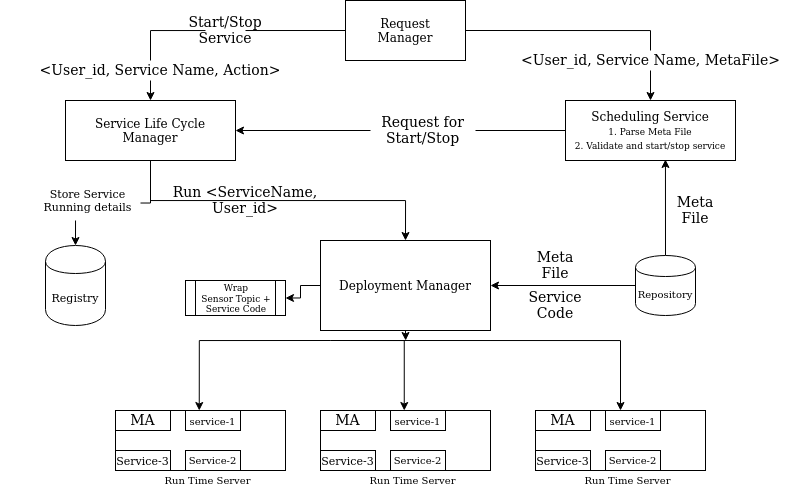

The diagram above was exported from draw.io. Its source (the exported page's mxGraphModel, read from the mxfile embedded in the PNG):
<mxGraphModel dx="1021" dy="531" grid="1" gridSize="10" guides="1" tooltips="1" connect="1" arrows="1" fold="1" page="1" pageScale="1" pageWidth="850" pageHeight="1100" math="0" shadow="0">
  <root>
    <mxCell id="0" />
    <mxCell id="1" parent="0" />
    <mxCell id="wzZATS0tNxfmKVdQm7X3-8" style="edgeStyle=orthogonalEdgeStyle;rounded=0;orthogonalLoop=1;jettySize=auto;html=1;exitX=0;exitY=0.5;exitDx=0;exitDy=0;entryX=0.5;entryY=0;entryDx=0;entryDy=0;" parent="1" source="wzZATS0tNxfmKVdQm7X3-1" target="wzZATS0tNxfmKVdQm7X3-2" edge="1">
      <mxGeometry relative="1" as="geometry" />
    </mxCell>
    <mxCell id="wzZATS0tNxfmKVdQm7X3-9" style="edgeStyle=orthogonalEdgeStyle;rounded=0;orthogonalLoop=1;jettySize=auto;html=1;exitX=1;exitY=0.5;exitDx=0;exitDy=0;entryX=0.5;entryY=0;entryDx=0;entryDy=0;" parent="1" source="wzZATS0tNxfmKVdQm7X3-1" target="wzZATS0tNxfmKVdQm7X3-3" edge="1">
      <mxGeometry relative="1" as="geometry" />
    </mxCell>
    <mxCell id="wzZATS0tNxfmKVdQm7X3-1" value="&lt;div&gt;Request&lt;/div&gt;&lt;div&gt;Manager&lt;/div&gt;" style="rounded=0;whiteSpace=wrap;html=1;" parent="1" vertex="1">
      <mxGeometry x="380" y="40" width="120" height="60" as="geometry" />
    </mxCell>
    <mxCell id="wzZATS0tNxfmKVdQm7X3-11" style="edgeStyle=orthogonalEdgeStyle;rounded=0;orthogonalLoop=1;jettySize=auto;html=1;exitX=0.5;exitY=1;exitDx=0;exitDy=0;entryX=0.5;entryY=0;entryDx=0;entryDy=0;" parent="1" source="wzZATS0tNxfmKVdQm7X3-2" target="wzZATS0tNxfmKVdQm7X3-4" edge="1">
      <mxGeometry relative="1" as="geometry" />
    </mxCell>
    <mxCell id="7QDc-CmEZm1PInMD2i4b-1" style="edgeStyle=orthogonalEdgeStyle;rounded=0;orthogonalLoop=1;jettySize=auto;html=1;exitX=0.5;exitY=1;exitDx=0;exitDy=0;entryX=0.5;entryY=0;entryDx=0;entryDy=0;" edge="1" parent="1" source="wzZATS0tNxfmKVdQm7X3-2" target="wzZATS0tNxfmKVdQm7X3-55">
      <mxGeometry relative="1" as="geometry" />
    </mxCell>
    <mxCell id="wzZATS0tNxfmKVdQm7X3-2" value="Service Life Cycle Manager" style="rounded=0;whiteSpace=wrap;html=1;" parent="1" vertex="1">
      <mxGeometry x="100" y="140" width="170" height="60" as="geometry" />
    </mxCell>
    <mxCell id="wzZATS0tNxfmKVdQm7X3-10" style="edgeStyle=orthogonalEdgeStyle;rounded=0;orthogonalLoop=1;jettySize=auto;html=1;exitX=0;exitY=0.5;exitDx=0;exitDy=0;entryX=1;entryY=0.5;entryDx=0;entryDy=0;" parent="1" source="wzZATS0tNxfmKVdQm7X3-3" target="wzZATS0tNxfmKVdQm7X3-2" edge="1">
      <mxGeometry relative="1" as="geometry" />
    </mxCell>
    <mxCell id="wzZATS0tNxfmKVdQm7X3-3" value="Scheduling Service&lt;br&gt;&lt;font style=&quot;font-size: 9px&quot;&gt;1. Parse Meta File&lt;br&gt;2. Validate and start/stop service&lt;/font&gt;" style="rounded=0;whiteSpace=wrap;html=1;" parent="1" vertex="1">
      <mxGeometry x="600" y="140" width="170" height="60" as="geometry" />
    </mxCell>
    <mxCell id="wzZATS0tNxfmKVdQm7X3-50" style="edgeStyle=orthogonalEdgeStyle;rounded=0;orthogonalLoop=1;jettySize=auto;html=1;entryX=1;entryY=0.5;entryDx=0;entryDy=0;fontSize=11;" parent="1" source="wzZATS0tNxfmKVdQm7X3-4" target="wzZATS0tNxfmKVdQm7X3-29" edge="1">
      <mxGeometry relative="1" as="geometry" />
    </mxCell>
    <mxCell id="7QDc-CmEZm1PInMD2i4b-3" style="edgeStyle=orthogonalEdgeStyle;rounded=0;orthogonalLoop=1;jettySize=auto;html=1;exitX=0.5;exitY=1;exitDx=0;exitDy=0;" edge="1" parent="1" source="wzZATS0tNxfmKVdQm7X3-4">
      <mxGeometry relative="1" as="geometry">
        <mxPoint x="440.17647058823536" y="380" as="targetPoint" />
      </mxGeometry>
    </mxCell>
    <mxCell id="wzZATS0tNxfmKVdQm7X3-4" value="Deployment Manager" style="rounded=0;whiteSpace=wrap;html=1;" parent="1" vertex="1">
      <mxGeometry x="355" y="280" width="170" height="90" as="geometry" />
    </mxCell>
    <mxCell id="wzZATS0tNxfmKVdQm7X3-5" value="" style="rounded=0;whiteSpace=wrap;html=1;" parent="1" vertex="1">
      <mxGeometry x="355" y="450" width="170" height="60" as="geometry" />
    </mxCell>
    <mxCell id="wzZATS0tNxfmKVdQm7X3-35" style="edgeStyle=orthogonalEdgeStyle;rounded=0;orthogonalLoop=1;jettySize=auto;html=1;exitX=0.25;exitY=1;exitDx=0;exitDy=0;entryX=0.25;entryY=0;entryDx=0;entryDy=0;fontSize=11;" parent="1" target="wzZATS0tNxfmKVdQm7X3-32" edge="1">
      <mxGeometry relative="1" as="geometry">
        <mxPoint x="365" y="380" as="sourcePoint" />
      </mxGeometry>
    </mxCell>
    <mxCell id="wzZATS0tNxfmKVdQm7X3-48" style="edgeStyle=orthogonalEdgeStyle;rounded=0;orthogonalLoop=1;jettySize=auto;html=1;exitX=0.25;exitY=1;exitDx=0;exitDy=0;entryX=0.25;entryY=0;entryDx=0;entryDy=0;fontSize=11;" parent="1" target="wzZATS0tNxfmKVdQm7X3-41" edge="1">
      <mxGeometry relative="1" as="geometry">
        <mxPoint x="365" y="380" as="sourcePoint" />
      </mxGeometry>
    </mxCell>
    <mxCell id="wzZATS0tNxfmKVdQm7X3-49" style="edgeStyle=orthogonalEdgeStyle;rounded=0;orthogonalLoop=1;jettySize=auto;html=1;exitX=0.25;exitY=1;exitDx=0;exitDy=0;entryX=0.5;entryY=0;entryDx=0;entryDy=0;fontSize=11;" parent="1" target="wzZATS0tNxfmKVdQm7X3-42" edge="1">
      <mxGeometry relative="1" as="geometry">
        <mxPoint x="365" y="380" as="sourcePoint" />
      </mxGeometry>
    </mxCell>
    <mxCell id="wzZATS0tNxfmKVdQm7X3-13" style="edgeStyle=orthogonalEdgeStyle;rounded=0;orthogonalLoop=1;jettySize=auto;html=1;exitX=0;exitY=0.5;exitDx=0;exitDy=0;entryX=1;entryY=0.5;entryDx=0;entryDy=0;" parent="1" source="wzZATS0tNxfmKVdQm7X3-12" target="wzZATS0tNxfmKVdQm7X3-4" edge="1">
      <mxGeometry relative="1" as="geometry" />
    </mxCell>
    <mxCell id="wzZATS0tNxfmKVdQm7X3-21" style="edgeStyle=orthogonalEdgeStyle;rounded=0;orthogonalLoop=1;jettySize=auto;html=1;exitX=0.5;exitY=0;exitDx=0;exitDy=0;entryX=0.588;entryY=0.983;entryDx=0;entryDy=0;entryPerimeter=0;fontSize=14;" parent="1" source="wzZATS0tNxfmKVdQm7X3-12" target="wzZATS0tNxfmKVdQm7X3-3" edge="1">
      <mxGeometry relative="1" as="geometry" />
    </mxCell>
    <mxCell id="wzZATS0tNxfmKVdQm7X3-12" value="Repository" style="shape=cylinder;whiteSpace=wrap;html=1;boundedLbl=1;backgroundOutline=1;fontSize=10;" parent="1" vertex="1">
      <mxGeometry x="670" y="295" width="60" height="60" as="geometry" />
    </mxCell>
    <mxCell id="wzZATS0tNxfmKVdQm7X3-14" value="Start/Stop Service" style="text;html=1;strokeColor=none;fillColor=#ffffff;align=center;verticalAlign=middle;whiteSpace=wrap;rounded=0;fontSize=14;" parent="1" vertex="1">
      <mxGeometry x="240" y="60" width="40" height="20" as="geometry" />
    </mxCell>
    <mxCell id="wzZATS0tNxfmKVdQm7X3-17" value="&amp;lt;User_id, Service Name, Action&amp;gt;" style="text;html=1;strokeColor=none;fillColor=#ffffff;align=center;verticalAlign=middle;whiteSpace=wrap;rounded=0;fontSize=14;" parent="1" vertex="1">
      <mxGeometry x="35" y="100" width="320" height="20" as="geometry" />
    </mxCell>
    <mxCell id="wzZATS0tNxfmKVdQm7X3-18" value="&amp;lt;User_id, Service Name, MetaFile&amp;gt;" style="text;html=1;strokeColor=none;fillColor=#ffffff;align=center;verticalAlign=middle;whiteSpace=wrap;rounded=0;fontSize=14;" parent="1" vertex="1">
      <mxGeometry x="547.5" y="90" width="275" height="20" as="geometry" />
    </mxCell>
    <mxCell id="wzZATS0tNxfmKVdQm7X3-19" value="Request for Start/Stop" style="text;html=1;strokeColor=none;fillColor=#ffffff;align=center;verticalAlign=middle;whiteSpace=wrap;rounded=0;fontSize=14;" parent="1" vertex="1">
      <mxGeometry x="405" y="160" width="105" height="20" as="geometry" />
    </mxCell>
    <mxCell id="wzZATS0tNxfmKVdQm7X3-20" value="Run &amp;lt;ServiceName, User_id&amp;gt;" style="text;html=1;strokeColor=none;fillColor=none;align=center;verticalAlign=middle;whiteSpace=wrap;rounded=0;fontSize=14;" parent="1" vertex="1">
      <mxGeometry x="190" y="230" width="180" height="20" as="geometry" />
    </mxCell>
    <mxCell id="wzZATS0tNxfmKVdQm7X3-22" value="Meta File" style="text;html=1;strokeColor=none;fillColor=none;align=center;verticalAlign=middle;whiteSpace=wrap;rounded=0;fontSize=14;" parent="1" vertex="1">
      <mxGeometry x="710" y="240" width="40" height="20" as="geometry" />
    </mxCell>
    <mxCell id="wzZATS0tNxfmKVdQm7X3-24" value="Meta File" style="text;html=1;strokeColor=none;fillColor=none;align=center;verticalAlign=middle;whiteSpace=wrap;rounded=0;fontSize=14;" parent="1" vertex="1">
      <mxGeometry x="570" y="295" width="40" height="20" as="geometry" />
    </mxCell>
    <mxCell id="wzZATS0tNxfmKVdQm7X3-25" value="Service Code" style="text;html=1;strokeColor=none;fillColor=none;align=center;verticalAlign=middle;whiteSpace=wrap;rounded=0;fontSize=14;" parent="1" vertex="1">
      <mxGeometry x="570" y="335" width="40" height="20" as="geometry" />
    </mxCell>
    <mxCell id="wzZATS0tNxfmKVdQm7X3-26" value="Service-2" style="rounded=0;whiteSpace=wrap;html=1;fillColor=#ffffff;fontSize=10;" parent="1" vertex="1">
      <mxGeometry x="425" y="490" width="55" height="20" as="geometry" />
    </mxCell>
    <mxCell id="wzZATS0tNxfmKVdQm7X3-27" value="Service-3" style="rounded=0;whiteSpace=wrap;html=1;fillColor=#ffffff;fontSize=11;" parent="1" vertex="1">
      <mxGeometry x="355" y="490" width="55" height="20" as="geometry" />
    </mxCell>
    <mxCell id="wzZATS0tNxfmKVdQm7X3-28" value="MA" style="rounded=0;whiteSpace=wrap;html=1;fillColor=#ffffff;fontSize=14;" parent="1" vertex="1">
      <mxGeometry x="355" y="450" width="55" height="20" as="geometry" />
    </mxCell>
    <mxCell id="wzZATS0tNxfmKVdQm7X3-29" value="&lt;font style=&quot;font-size: 9px;&quot;&gt;Wrap&lt;br style=&quot;font-size: 9px;&quot;&gt;Sensor Topic + Service Code&lt;br style=&quot;font-size: 9px;&quot;&gt;&lt;/font&gt;" style="shape=process;whiteSpace=wrap;html=1;backgroundOutline=1;fillColor=#ffffff;fontSize=9;" parent="1" vertex="1">
      <mxGeometry x="220" y="320" width="100" height="35" as="geometry" />
    </mxCell>
    <mxCell id="wzZATS0tNxfmKVdQm7X3-31" value="Run Time Server" style="text;html=1;strokeColor=none;fillColor=none;align=center;verticalAlign=middle;whiteSpace=wrap;rounded=0;fontSize=10;" parent="1" vertex="1">
      <mxGeometry x="380" y="510" width="135" height="20" as="geometry" />
    </mxCell>
    <mxCell id="wzZATS0tNxfmKVdQm7X3-32" value="&lt;font style=&quot;font-size: 10px&quot;&gt;service-1&lt;/font&gt;" style="rounded=0;whiteSpace=wrap;html=1;fillColor=#ffffff;fontSize=14;" parent="1" vertex="1">
      <mxGeometry x="425" y="450" width="55" height="20" as="geometry" />
    </mxCell>
    <mxCell id="wzZATS0tNxfmKVdQm7X3-36" value="" style="rounded=0;whiteSpace=wrap;html=1;" parent="1" vertex="1">
      <mxGeometry x="150" y="450" width="170" height="60" as="geometry" />
    </mxCell>
    <mxCell id="wzZATS0tNxfmKVdQm7X3-37" value="Service-2" style="rounded=0;whiteSpace=wrap;html=1;fillColor=#ffffff;fontSize=10;" parent="1" vertex="1">
      <mxGeometry x="220" y="490" width="55" height="20" as="geometry" />
    </mxCell>
    <mxCell id="wzZATS0tNxfmKVdQm7X3-38" value="Service-3" style="rounded=0;whiteSpace=wrap;html=1;fillColor=#ffffff;fontSize=11;" parent="1" vertex="1">
      <mxGeometry x="150" y="490" width="55" height="20" as="geometry" />
    </mxCell>
    <mxCell id="wzZATS0tNxfmKVdQm7X3-39" value="MA" style="rounded=0;whiteSpace=wrap;html=1;fillColor=#ffffff;fontSize=14;" parent="1" vertex="1">
      <mxGeometry x="150" y="450" width="55" height="20" as="geometry" />
    </mxCell>
    <mxCell id="wzZATS0tNxfmKVdQm7X3-40" value="Run Time Server" style="text;html=1;strokeColor=none;fillColor=none;align=center;verticalAlign=middle;whiteSpace=wrap;rounded=0;fontSize=10;" parent="1" vertex="1">
      <mxGeometry x="175" y="510" width="135" height="20" as="geometry" />
    </mxCell>
    <mxCell id="wzZATS0tNxfmKVdQm7X3-41" value="&lt;font style=&quot;font-size: 10px&quot;&gt;service-1&lt;/font&gt;" style="rounded=0;whiteSpace=wrap;html=1;fillColor=#ffffff;fontSize=14;" parent="1" vertex="1">
      <mxGeometry x="220" y="450" width="55" height="20" as="geometry" />
    </mxCell>
    <mxCell id="wzZATS0tNxfmKVdQm7X3-42" value="" style="rounded=0;whiteSpace=wrap;html=1;" parent="1" vertex="1">
      <mxGeometry x="570" y="450" width="170" height="60" as="geometry" />
    </mxCell>
    <mxCell id="wzZATS0tNxfmKVdQm7X3-43" value="Service-2" style="rounded=0;whiteSpace=wrap;html=1;fillColor=#ffffff;fontSize=10;" parent="1" vertex="1">
      <mxGeometry x="640" y="490" width="55" height="20" as="geometry" />
    </mxCell>
    <mxCell id="wzZATS0tNxfmKVdQm7X3-44" value="Service-3" style="rounded=0;whiteSpace=wrap;html=1;fillColor=#ffffff;fontSize=11;" parent="1" vertex="1">
      <mxGeometry x="570" y="490" width="55" height="20" as="geometry" />
    </mxCell>
    <mxCell id="wzZATS0tNxfmKVdQm7X3-45" value="MA" style="rounded=0;whiteSpace=wrap;html=1;fillColor=#ffffff;fontSize=14;" parent="1" vertex="1">
      <mxGeometry x="570" y="450" width="55" height="20" as="geometry" />
    </mxCell>
    <mxCell id="wzZATS0tNxfmKVdQm7X3-46" value="Run Time Server" style="text;html=1;strokeColor=none;fillColor=none;align=center;verticalAlign=middle;whiteSpace=wrap;rounded=0;fontSize=10;" parent="1" vertex="1">
      <mxGeometry x="595" y="510" width="135" height="20" as="geometry" />
    </mxCell>
    <mxCell id="wzZATS0tNxfmKVdQm7X3-47" value="&lt;font style=&quot;font-size: 10px&quot;&gt;service-1&lt;/font&gt;" style="rounded=0;whiteSpace=wrap;html=1;fillColor=#ffffff;fontSize=14;" parent="1" vertex="1">
      <mxGeometry x="640" y="450" width="55" height="20" as="geometry" />
    </mxCell>
    <mxCell id="wzZATS0tNxfmKVdQm7X3-55" value="Registry" style="shape=cylinder;whiteSpace=wrap;html=1;boundedLbl=1;backgroundOutline=1;fillColor=#ffffff;fontSize=11;" parent="1" vertex="1">
      <mxGeometry x="80" y="285" width="60" height="80" as="geometry" />
    </mxCell>
    <mxCell id="7QDc-CmEZm1PInMD2i4b-2" value="Store Service Running details" style="text;html=1;strokeColor=none;fillColor=#ffffff;align=center;verticalAlign=middle;whiteSpace=wrap;rounded=0;fontSize=11;" vertex="1" parent="1">
      <mxGeometry x="70" y="220" width="105" height="40" as="geometry" />
    </mxCell>
  </root>
</mxGraphModel>